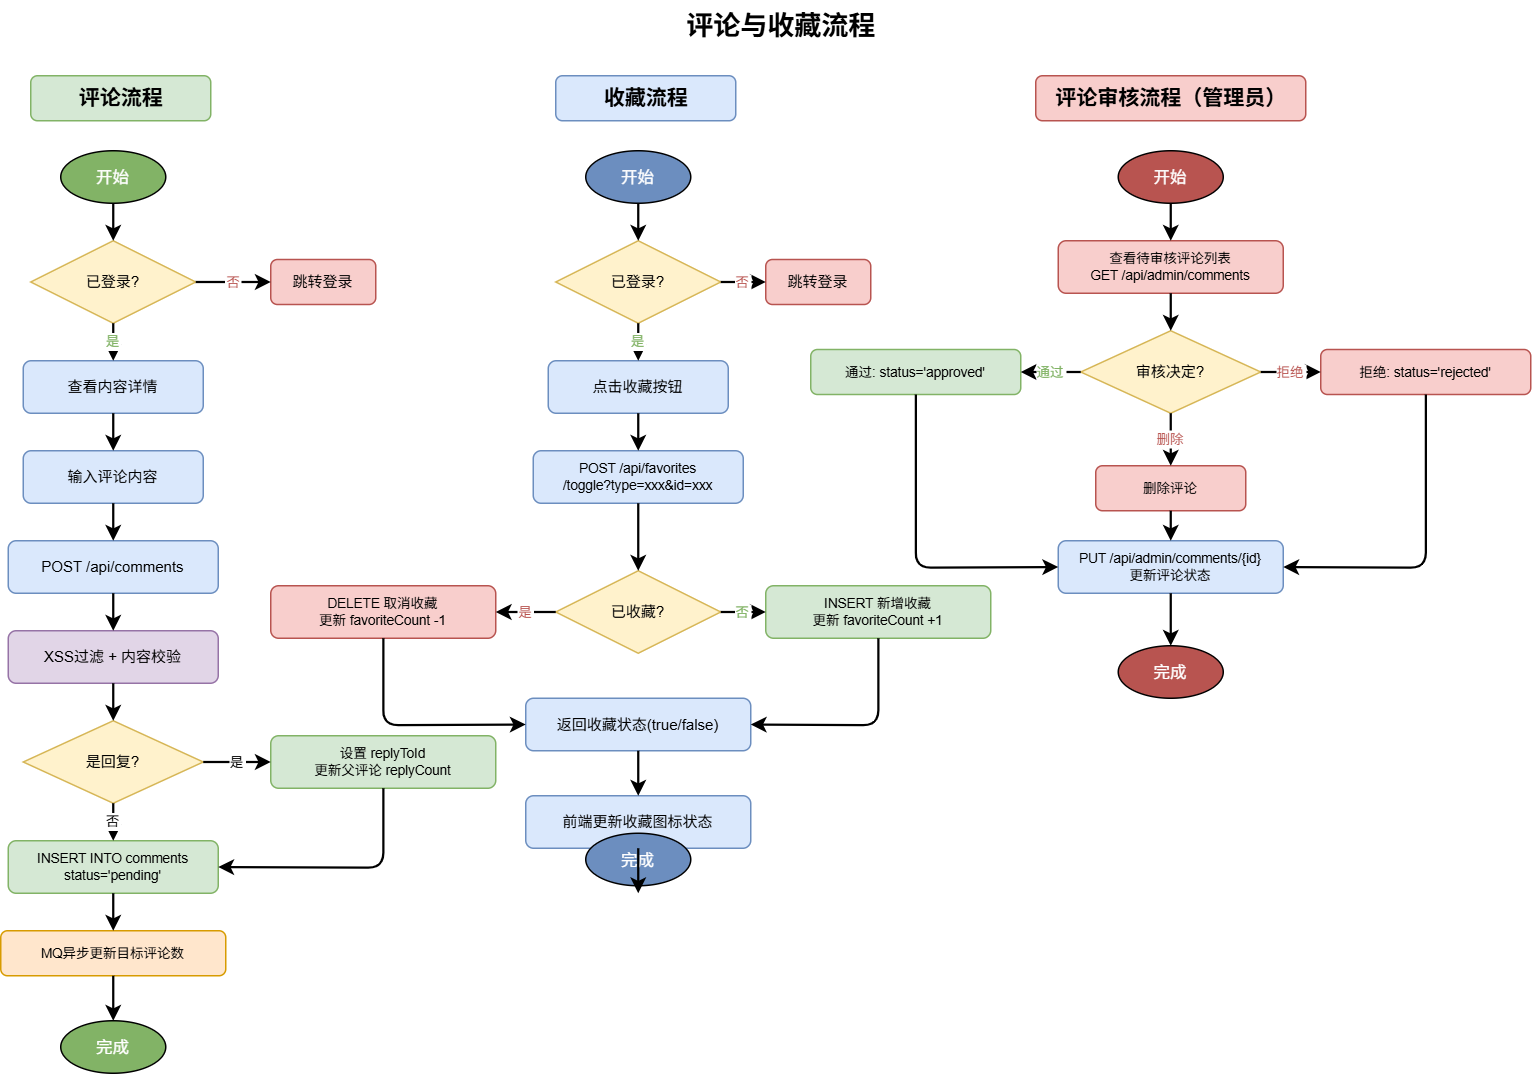

The diagram above was exported from draw.io. Its source (the exported page's mxGraphModel, read from the mxfile embedded in the PNG):
<mxGraphModel dx="1363" dy="752" grid="1" gridSize="10" guides="1" tooltips="1" connect="1" arrows="1" fold="1" page="1" pageScale="1" pageWidth="1400" pageHeight="1200" math="0" shadow="0">
  <root>
    <mxCell id="0" />
    <mxCell id="1" parent="0" />
    <mxCell id="title" parent="1" style="text;html=1;fontSize=18;fontStyle=1;align=center;" value="评论与收藏流程" vertex="1">
      <mxGeometry height="35" width="300" x="450" y="10" as="geometry" />
    </mxCell>
    <mxCell id="comment_title" parent="1" style="text;html=1;fontSize=14;fontStyle=1;align=center;fillColor=#d5e8d4;strokeColor=#82b366;rounded=1;" value="评论流程" vertex="1">
      <mxGeometry height="30" width="120" x="100" y="60" as="geometry" />
    </mxCell>
    <mxCell id="c_start" parent="1" style="ellipse;fillColor=#82b366;fontColor=#fff;fontSize=11;" value="开始" vertex="1">
      <mxGeometry height="35" width="70" x="120" y="110" as="geometry" />
    </mxCell>
    <mxCell id="c_d1" parent="1" style="rhombus;fillColor=#fff2cc;strokeColor=#d6b656;fontSize=10;" value="已登录?" vertex="1">
      <mxGeometry height="55" width="110" x="100" y="170" as="geometry" />
    </mxCell>
    <mxCell id="c_login" parent="1" style="rounded=1;fillColor=#f8cecc;strokeColor=#b85450;fontSize=10;" value="跳转登录" vertex="1">
      <mxGeometry height="30" width="70" x="260" y="182.5" as="geometry" />
    </mxCell>
    <mxCell id="c_f1" parent="1" style="rounded=1;fillColor=#dae8fc;strokeColor=#6c8ebf;fontSize=10;" value="查看内容详情" vertex="1">
      <mxGeometry height="35" width="120" x="95" y="250" as="geometry" />
    </mxCell>
    <mxCell id="c_f2" parent="1" style="rounded=1;fillColor=#dae8fc;strokeColor=#6c8ebf;fontSize=10;" value="输入评论内容" vertex="1">
      <mxGeometry height="35" width="120" x="95" y="310" as="geometry" />
    </mxCell>
    <mxCell id="c_f3" parent="1" style="rounded=1;fillColor=#dae8fc;strokeColor=#6c8ebf;fontSize=10;" value="POST /api/comments" vertex="1">
      <mxGeometry height="35" width="140" x="85" y="370" as="geometry" />
    </mxCell>
    <mxCell id="c_f4" parent="1" style="rounded=1;fillColor=#e1d5e7;strokeColor=#9673a6;fontSize=10;" value="XSS过滤 + 内容校验" vertex="1">
      <mxGeometry height="35" width="140" x="85" y="430" as="geometry" />
    </mxCell>
    <mxCell id="c_d2" parent="1" style="rhombus;fillColor=#fff2cc;strokeColor=#d6b656;fontSize=10;" value="是回复?" vertex="1">
      <mxGeometry height="55" width="120" x="95" y="490" as="geometry" />
    </mxCell>
    <mxCell id="c_f5" parent="1" style="rounded=1;fillColor=#d5e8d4;strokeColor=#82b366;fontSize=9;" value="设置 replyToId&#10;更新父评论 replyCount" vertex="1">
      <mxGeometry height="35" width="150" x="260" y="500" as="geometry" />
    </mxCell>
    <mxCell id="c_f6" parent="1" style="rounded=1;fillColor=#d5e8d4;strokeColor=#82b366;fontSize=9;" value="INSERT INTO comments&#10;status='pending'" vertex="1">
      <mxGeometry height="35" width="140" x="85" y="570" as="geometry" />
    </mxCell>
    <mxCell id="c_f7" parent="1" style="rounded=1;fillColor=#ffe6cc;strokeColor=#d79b00;fontSize=9;" value="MQ异步更新目标评论数" vertex="1">
      <mxGeometry height="30" width="150" x="80" y="630" as="geometry" />
    </mxCell>
    <mxCell id="c_end" parent="1" style="ellipse;fillColor=#82b366;fontColor=#fff;fontSize=11;" value="完成" vertex="1">
      <mxGeometry height="35" width="70" x="120" y="690" as="geometry" />
    </mxCell>
    <mxCell id="cc0" edge="1" parent="1" source="c_start" style="strokeWidth=1.5;" target="c_d1">
      <mxGeometry relative="1" as="geometry" />
    </mxCell>
    <mxCell id="cc1" edge="1" parent="1" source="c_d1" style="strokeWidth=1.5;fontSize=9;fontColor=#b85450;" target="c_login" value="否">
      <mxGeometry relative="1" as="geometry" />
    </mxCell>
    <mxCell id="cc2" edge="1" parent="1" source="c_d1" style="strokeWidth=1.5;fontSize=9;fontColor=#82b366;" target="c_f1" value="是">
      <mxGeometry relative="1" as="geometry" />
    </mxCell>
    <mxCell id="cc3" edge="1" parent="1" source="c_f1" style="strokeWidth=1.5;" target="c_f2">
      <mxGeometry relative="1" as="geometry" />
    </mxCell>
    <mxCell id="cc4" edge="1" parent="1" source="c_f2" style="strokeWidth=1.5;" target="c_f3">
      <mxGeometry relative="1" as="geometry" />
    </mxCell>
    <mxCell id="cc5" edge="1" parent="1" source="c_f3" style="strokeWidth=1.5;" target="c_f4">
      <mxGeometry relative="1" as="geometry" />
    </mxCell>
    <mxCell id="cc6" edge="1" parent="1" source="c_f4" style="strokeWidth=1.5;" target="c_d2">
      <mxGeometry relative="1" as="geometry" />
    </mxCell>
    <mxCell id="cc7" edge="1" parent="1" source="c_d2" style="strokeWidth=1.5;fontSize=9;" target="c_f5" value="是">
      <mxGeometry relative="1" as="geometry" />
    </mxCell>
    <mxCell id="cc8" edge="1" parent="1" source="c_d2" style="strokeWidth=1.5;fontSize=9;" target="c_f6" value="否">
      <mxGeometry relative="1" as="geometry" />
    </mxCell>
    <mxCell id="cc9" edge="1" parent="1" source="c_f5" style="strokeWidth=1.5;entryX=1;entryY=0.5;entryDx=0;entryDy=0;" target="c_f6">
      <mxGeometry relative="1" as="geometry">
        <Array as="points">
          <mxPoint x="335" y="588" />
        </Array>
      </mxGeometry>
    </mxCell>
    <mxCell id="cc10" edge="1" parent="1" source="c_f6" style="strokeWidth=1.5;" target="c_f7">
      <mxGeometry relative="1" as="geometry" />
    </mxCell>
    <mxCell id="cc11" edge="1" parent="1" source="c_f7" style="strokeWidth=1.5;" target="c_end">
      <mxGeometry relative="1" as="geometry" />
    </mxCell>
    <mxCell id="fav_title" parent="1" style="text;html=1;fontSize=14;fontStyle=1;align=center;fillColor=#dae8fc;strokeColor=#6c8ebf;rounded=1;" value="收藏流程" vertex="1">
      <mxGeometry height="30" width="120" x="450" y="60" as="geometry" />
    </mxCell>
    <mxCell id="f_start" parent="1" style="ellipse;fillColor=#6c8ebf;fontColor=#fff;fontSize=11;" value="开始" vertex="1">
      <mxGeometry height="35" width="70" x="470" y="110" as="geometry" />
    </mxCell>
    <mxCell id="f_d1" parent="1" style="rhombus;fillColor=#fff2cc;strokeColor=#d6b656;fontSize=10;" value="已登录?" vertex="1">
      <mxGeometry height="55" width="110" x="450" y="170" as="geometry" />
    </mxCell>
    <mxCell id="f_login" parent="1" style="rounded=1;fillColor=#f8cecc;strokeColor=#b85450;fontSize=10;" value="跳转登录" vertex="1">
      <mxGeometry height="30" width="70" x="590" y="182.5" as="geometry" />
    </mxCell>
    <mxCell id="f_f1" parent="1" style="rounded=1;fillColor=#dae8fc;strokeColor=#6c8ebf;fontSize=10;" value="点击收藏按钮" vertex="1">
      <mxGeometry height="35" width="120" x="445" y="250" as="geometry" />
    </mxCell>
    <mxCell id="f_f2" parent="1" style="rounded=1;fillColor=#dae8fc;strokeColor=#6c8ebf;fontSize=9;" value="POST /api/favorites&#10;/toggle?type=xxx&amp;id=xxx" vertex="1">
      <mxGeometry height="35" width="140" x="435" y="310" as="geometry" />
    </mxCell>
    <mxCell id="f_d2" parent="1" style="rhombus;fillColor=#fff2cc;strokeColor=#d6b656;fontSize=10;" value="已收藏?" vertex="1">
      <mxGeometry height="55" width="110" x="450" y="390" as="geometry" />
    </mxCell>
    <mxCell id="f_f3" parent="1" style="rounded=1;fillColor=#f8cecc;strokeColor=#b85450;fontSize=9;" value="DELETE 取消收藏&#10;更新 favoriteCount -1" vertex="1">
      <mxGeometry height="35" width="150" x="260" y="400" as="geometry" />
    </mxCell>
    <mxCell id="f_f4" parent="1" style="rounded=1;fillColor=#d5e8d4;strokeColor=#82b366;fontSize=9;" value="INSERT 新增收藏&#10;更新 favoriteCount +1" vertex="1">
      <mxGeometry height="35" width="150" x="590" y="400" as="geometry" />
    </mxCell>
    <mxCell id="f_f5" parent="1" style="rounded=1;fillColor=#dae8fc;strokeColor=#6c8ebf;fontSize=10;" value="返回收藏状态(true/false)" vertex="1">
      <mxGeometry height="35" width="150" x="430" y="475" as="geometry" />
    </mxCell>
    <mxCell id="f_f6" parent="1" style="rounded=1;fillColor=#dae8fc;strokeColor=#6c8ebf;fontSize=10;" value="前端更新收藏图标状态" vertex="1">
      <mxGeometry height="35" width="150" x="430" y="540" as="geometry" />
    </mxCell>
    <mxCell id="f_end" parent="1" style="ellipse;fillColor=#6c8ebf;fontColor=#fff;fontSize=11;" value="完成" vertex="1">
      <mxGeometry height="35" width="70" x="470" y="565" as="geometry" />
    </mxCell>
    <mxCell id="fc0" edge="1" parent="1" source="f_start" style="strokeWidth=1.5;" target="f_d1">
      <mxGeometry relative="1" as="geometry" />
    </mxCell>
    <mxCell id="fc1" edge="1" parent="1" source="f_d1" style="strokeWidth=1.5;fontSize=9;fontColor=#b85450;" target="f_login" value="否">
      <mxGeometry relative="1" as="geometry" />
    </mxCell>
    <mxCell id="fc2" edge="1" parent="1" source="f_d1" style="strokeWidth=1.5;fontSize=9;fontColor=#82b366;" target="f_f1" value="是">
      <mxGeometry relative="1" as="geometry" />
    </mxCell>
    <mxCell id="fc3" edge="1" parent="1" source="f_f1" style="strokeWidth=1.5;" target="f_f2">
      <mxGeometry relative="1" as="geometry" />
    </mxCell>
    <mxCell id="fc4" edge="1" parent="1" source="f_f2" style="strokeWidth=1.5;" target="f_d2">
      <mxGeometry relative="1" as="geometry" />
    </mxCell>
    <mxCell id="fc5" edge="1" parent="1" source="f_d2" style="strokeWidth=1.5;fontSize=9;fontColor=#b85450;" target="f_f3" value="是">
      <mxGeometry relative="1" as="geometry" />
    </mxCell>
    <mxCell id="fc6" edge="1" parent="1" source="f_d2" style="strokeWidth=1.5;fontSize=9;fontColor=#82b366;" target="f_f4" value="否">
      <mxGeometry relative="1" as="geometry" />
    </mxCell>
    <mxCell id="fc7" edge="1" parent="1" source="f_f3" style="strokeWidth=1.5;entryX=0;entryY=0.5;entryDx=0;entryDy=0;" target="f_f5">
      <mxGeometry relative="1" as="geometry">
        <Array as="points">
          <mxPoint x="335" y="493" />
        </Array>
        <mxPoint x="450" y="440" as="targetPoint" />
      </mxGeometry>
    </mxCell>
    <mxCell id="fc8" edge="1" parent="1" source="f_f4" style="strokeWidth=1.5;entryX=1;entryY=0.5;entryDx=0;entryDy=0;" target="f_f5">
      <mxGeometry relative="1" as="geometry">
        <Array as="points">
          <mxPoint x="665" y="493" />
        </Array>
      </mxGeometry>
    </mxCell>
    <mxCell id="fc9" edge="1" parent="1" source="f_f5" style="strokeWidth=1.5;" target="f_f6">
      <mxGeometry relative="1" as="geometry" />
    </mxCell>
    <mxCell id="fc10" edge="1" parent="1" source="f_f6" style="strokeWidth=1.5;">
      <mxGeometry relative="1" as="geometry">
        <mxPoint x="505" y="605" as="targetPoint" />
      </mxGeometry>
    </mxCell>
    <mxCell id="review_title" parent="1" style="text;html=1;fontSize=14;fontStyle=1;align=center;fillColor=#f8cecc;strokeColor=#b85450;rounded=1;" value="评论审核流程（管理员）" vertex="1">
      <mxGeometry height="30" width="180" x="770" y="60" as="geometry" />
    </mxCell>
    <mxCell id="r_start" parent="1" style="ellipse;fillColor=#b85450;fontColor=#fff;fontSize=11;" value="开始" vertex="1">
      <mxGeometry height="35" width="70" x="825" y="110" as="geometry" />
    </mxCell>
    <mxCell id="r_f1" parent="1" style="rounded=1;fillColor=#f8cecc;strokeColor=#b85450;fontSize=9;" value="查看待审核评论列表&#10;GET /api/admin/comments" vertex="1">
      <mxGeometry height="35" width="150" x="785" y="170" as="geometry" />
    </mxCell>
    <mxCell id="r_d1" parent="1" style="rhombus;fillColor=#fff2cc;strokeColor=#d6b656;fontSize=10;" value="审核决定?" vertex="1">
      <mxGeometry height="55" width="120" x="800" y="230" as="geometry" />
    </mxCell>
    <mxCell id="r_f2" parent="1" style="rounded=1;fillColor=#d5e8d4;strokeColor=#82b366;fontSize=9;" value="通过: status='approved'" vertex="1">
      <mxGeometry height="30" width="140" x="620" y="242.5" as="geometry" />
    </mxCell>
    <mxCell id="r_f3" parent="1" style="rounded=1;fillColor=#f8cecc;strokeColor=#b85450;fontSize=9;" value="拒绝: status='rejected'" vertex="1">
      <mxGeometry height="30" width="140" x="960" y="242.5" as="geometry" />
    </mxCell>
    <mxCell id="r_f4" parent="1" style="rounded=1;fillColor=#f8cecc;strokeColor=#b85450;fontSize=9;" value="删除评论" vertex="1">
      <mxGeometry height="30" width="100" x="810" y="320" as="geometry" />
    </mxCell>
    <mxCell id="r_f5" parent="1" style="rounded=1;fillColor=#dae8fc;strokeColor=#6c8ebf;fontSize=9;" value="PUT /api/admin/comments/{id}&#10;更新评论状态" vertex="1">
      <mxGeometry height="35" width="150" x="785" y="370" as="geometry" />
    </mxCell>
    <mxCell id="r_end" parent="1" style="ellipse;fillColor=#b85450;fontColor=#fff;fontSize=11;" value="完成" vertex="1">
      <mxGeometry height="35" width="70" x="825" y="440" as="geometry" />
    </mxCell>
    <mxCell id="rc0" edge="1" parent="1" source="r_start" style="strokeWidth=1.5;" target="r_f1">
      <mxGeometry relative="1" as="geometry" />
    </mxCell>
    <mxCell id="rc1" edge="1" parent="1" source="r_f1" style="strokeWidth=1.5;" target="r_d1">
      <mxGeometry relative="1" as="geometry" />
    </mxCell>
    <mxCell id="rc2" edge="1" parent="1" source="r_d1" style="strokeWidth=1.5;fontSize=9;fontColor=#82b366;" target="r_f2" value="通过">
      <mxGeometry relative="1" as="geometry" />
    </mxCell>
    <mxCell id="rc3" edge="1" parent="1" source="r_d1" style="strokeWidth=1.5;fontSize=9;fontColor=#b85450;" target="r_f3" value="拒绝">
      <mxGeometry relative="1" as="geometry" />
    </mxCell>
    <mxCell id="rc4" edge="1" parent="1" source="r_d1" style="strokeWidth=1.5;fontSize=9;fontColor=#b85450;" target="r_f4" value="删除">
      <mxGeometry relative="1" as="geometry" />
    </mxCell>
    <mxCell id="rc5" edge="1" parent="1" source="r_f2" style="strokeWidth=1.5;entryX=0;entryY=0.5;entryDx=0;entryDy=0;" target="r_f5">
      <mxGeometry relative="1" as="geometry">
        <Array as="points">
          <mxPoint x="690" y="388" />
        </Array>
      </mxGeometry>
    </mxCell>
    <mxCell id="rc6" edge="1" parent="1" source="r_f3" style="strokeWidth=1.5;entryX=1;entryY=0.5;entryDx=0;entryDy=0;" target="r_f5">
      <mxGeometry relative="1" as="geometry">
        <Array as="points">
          <mxPoint x="1030" y="388" />
        </Array>
      </mxGeometry>
    </mxCell>
    <mxCell id="rc7" edge="1" parent="1" source="r_f5" style="strokeWidth=1.5;" target="r_end">
      <mxGeometry relative="1" as="geometry" />
    </mxCell>
    <mxCell id="rc8" edge="1" parent="1" source="r_f4" style="strokeWidth=1.5;entryX=0.5;entryY=0;entryDx=0;entryDy=0;" target="r_f5">
      <mxGeometry relative="1" as="geometry" />
    </mxCell>
  </root>
</mxGraphModel>